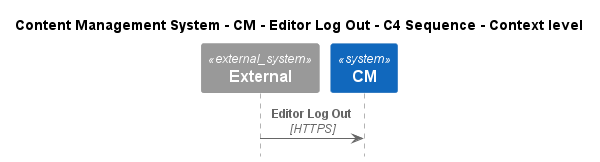

The diagram above was rendered by PlantUML. Its source (embedded in the PNG):
@startuml
!include ..\..\..\..\..\.c4s\C4_Sequence.puml

title Content Management System - CM - Editor Log Out - C4 Sequence - Context level

System_Ext(C4InterFlow.SoftwareSystems.ExternalSystem, "External", "")
System(ContentManagementSystem.SoftwareSystems.CM, "CM", "Content Management System is used to manage the process of creating, organizing, editing, and publishing digital content.")

Rel(C4InterFlow.SoftwareSystems.ExternalSystem, ContentManagementSystem.SoftwareSystems.CM, "Editor Log Out", "HTTPS")


@enduml